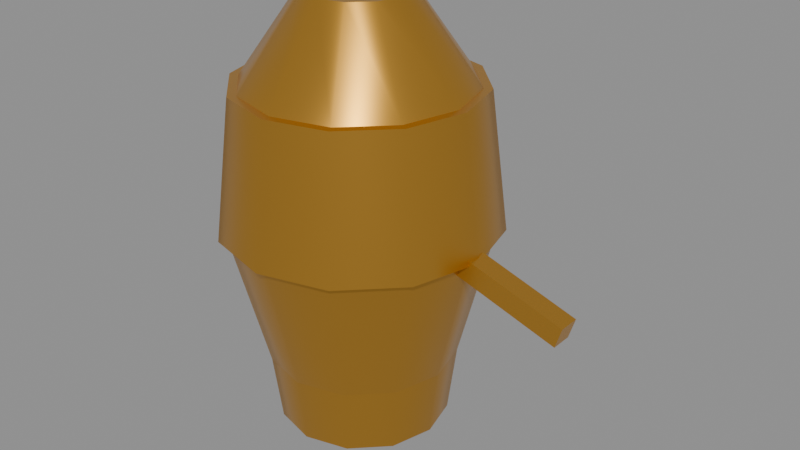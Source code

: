 # Source: item-samovar.blend  (saved by Blender 5.3.31; exported with 4.5.12 LTS)
import bpy
from mathutils import Matrix  # noqa: F401  (used for matrix-valued properties, if any)

bpy.ops.wm.read_factory_settings(use_empty=True)
scene = bpy.context.scene
scene.name = 'Scene'

# ---- materials (node trees are filled in below, after node groups)
mat_d8a040_metal_0_85_rough_0_3 = bpy.data.materials.new('#d8a040 metal 0.85 rough 0.3')
mat_d8a040_metal_0_85_rough_0_3.use_backface_culling = True
mat_d8a040_metal_0_85_rough_0_3.diffuse_color = (0.6867, 0.3515, 0.05127, 1.0)

# ---- material node trees
mat_d8a040_metal_0_85_rough_0_3.use_nodes = True; mat_d8a040_metal_0_85_rough_0_3.node_tree.nodes.clear()
_N = mat_d8a040_metal_0_85_rough_0_3.node_tree.nodes; _L = mat_d8a040_metal_0_85_rough_0_3.node_tree.links
n0 = _N.new('ShaderNodeBsdfPrincipled'); n0.name = 'Principled BSDF'; n0.location = (-200, 100)
n0.inputs[0].default_value = (0.6867, 0.3515, 0.05127, 1.0)
n0.inputs[1].default_value = 0.85
n0.inputs[2].default_value = 0.3
n0.inputs[10].default_value = 0.005
n1 = _N.new('ShaderNodeOutputMaterial'); n1.name = 'Material Output'; n1.location = (200, 100)
_L.new(n0.outputs[0], n1.inputs[0])
n1.is_active_output = True

# ---- meshes
me_d8a040_metal_0_85_rough_0_3 = bpy.data.meshes.new('#d8a040 metal 0.85 rough 0.3')
me_d8a040_metal_0_85_rough_0_3.from_pydata([(0.1294, 0.0125, 0.2287), (0.1294, -0.0125, 0.2287), (0.0, 0.1, -3.725e-09), (0.0, 0.11, 0.08), (0.05, 0.0866, -3.725e-09), (0.055, 0.09526, 0.08), (0.0866, 0.05, -3.725e-09), (0.09526, 0.055, 0.08), (0.1, -1.748e-09, 0.0), (0.11, 1.748e-09, 0.08), (0.0866, -0.05, 3.725e-09), (0.09526, -0.055, 0.08), (0.05, -0.0866, 3.725e-09), (0.055, -0.09526, 0.08), (0.0, -0.1, 3.725e-09), (0.0, -0.11, 0.08), (-0.05, -0.0866, 3.725e-09), (-0.055, -0.09526, 0.08), (-0.0866, -0.05, 3.725e-09), (-0.09526, -0.055, 0.08), (-0.1, -1.748e-09, 0.0), (-0.11, 1.748e-09, 0.08), (-0.0866, 0.05, -3.725e-09), (-0.09526, 0.055, 0.08), (-0.05, 0.0866, -3.725e-09), (-0.055, 0.09526, 0.08), (0.0, 0.11, 0.08), (0.0, 0.15, 0.24), (0.055, 0.09526, 0.08), (0.075, 0.1299, 0.24), (0.09526, 0.055, 0.08), (0.1299, 0.075, 0.24), (0.11, -3.497e-09, 0.08), (0.15, 3.497e-09, 0.24), (0.09526, -0.055, 0.08), (0.1299, -0.075, 0.24), (0.055, -0.09526, 0.08), (0.075, -0.1299, 0.24), (0.0, -0.11, 0.08), (0.0, -0.15, 0.24), (-0.055, -0.09526, 0.08), (-0.075, -0.1299, 0.24), (-0.09526, -0.055, 0.08), (-0.1299, -0.075, 0.24), (-0.11, -3.497e-09, 0.08), (-0.15, 3.497e-09, 0.24), (-0.09526, 0.055, 0.08), (-0.1299, 0.075, 0.24), (-0.055, 0.09526, 0.08), (-0.075, 0.1299, 0.24), (0.0, 0.16, 0.24), (0.0, 0.14, 0.4), (0.08, 0.1386, 0.24), (0.07, 0.1212, 0.4), (0.1386, 0.08, 0.24), (0.1212, 0.07, 0.4), (0.16, -3.497e-09, 0.24), (0.14, 3.497e-09, 0.4), (0.1386, -0.08, 0.24), (0.1212, -0.07, 0.4), (0.08, -0.1386, 0.24), (0.07, -0.1212, 0.4), (0.0, -0.16, 0.24), (0.0, -0.14, 0.4), (-0.08, -0.1386, 0.24), (-0.07, -0.1212, 0.4), (-0.1386, -0.08, 0.24), (-0.1212, -0.07, 0.4), (-0.16, -3.497e-09, 0.24), (-0.14, 3.497e-09, 0.4), (-0.1386, 0.08, 0.24), (-0.1212, 0.07, 0.4), (-0.08, 0.1386, 0.24), (-0.07, 0.1212, 0.4), (0.0, 0.13, 0.4), (0.0, 0.06, 0.5), (0.065, 0.1126, 0.4), (0.03, 0.05196, 0.5), (0.1126, 0.065, 0.4), (0.05196, 0.03, 0.5), (0.13, -2.186e-09, 0.4), (0.06, 2.186e-09, 0.5), (0.1126, -0.065, 0.4), (0.05196, -0.03, 0.5), (0.065, -0.1126, 0.4), (0.03, -0.05196, 0.5), (0.0, -0.13, 0.4), (0.0, -0.06, 0.5), (-0.065, -0.1126, 0.4), (-0.03, -0.05196, 0.5), (-0.1126, -0.065, 0.4), (-0.05196, -0.03, 0.5), (-0.13, -2.186e-09, 0.4), (-0.06, 2.186e-09, 0.5), (-0.1126, 0.065, 0.4), (-0.05196, 0.03, 0.5), (-0.065, 0.1126, 0.4), (-0.03, 0.05196, 0.5), (0.1368, 0.0125, 0.2526), (0.1368, -0.0125, 0.2526), (0.2632, 0.0125, 0.1874), (0.2632, -0.0125, 0.1874), (0.2706, 0.0125, 0.2113), (0.2706, -0.0125, 0.2113)], [], [(58, 59, 61, 60), (2, 3, 5, 4), (80, 81, 83, 82), (4, 5, 7, 6), (86, 87, 89, 88), (30, 31, 33, 32), (6, 7, 9, 8), (76, 77, 79, 78), (54, 55, 57, 56), (8, 9, 11, 10), (36, 37, 39, 38), (103, 99, 1, 101), (10, 11, 13, 12), (52, 53, 55, 54), (28, 29, 31, 30), (12, 13, 15, 14), (14, 15, 17, 16), (34, 35, 37, 36), (82, 83, 85, 84), (16, 17, 19, 18), (78, 79, 81, 80), (26, 27, 29, 28), (18, 19, 21, 20), (60, 61, 63, 62), (98, 102, 100, 0), (20, 21, 23, 22), (5, 3, 25, 23, 21, 19, 17, 15, 13, 11, 9, 7), (22, 23, 25, 24), (38, 39, 41, 40), (32, 33, 35, 34), (24, 25, 3, 2), (2, 4, 6, 8, 10, 12, 14, 16, 18, 20, 22, 24), (40, 41, 43, 42), (84, 85, 87, 86), (50, 51, 53, 52), (42, 43, 45, 44), (100, 101, 1, 0), (44, 45, 47, 46), (35, 33, 31, 29, 27, 49, 47, 45, 43, 41, 39, 37), (46, 47, 49, 48), (62, 63, 65, 64), (56, 57, 59, 58), (48, 49, 27, 26), (40, 42, 44, 46, 48, 26, 28, 30, 32, 34, 36, 38), (64, 65, 67, 66), (74, 75, 77, 76), (66, 67, 69, 68), (68, 69, 71, 70), (52, 54, 56, 58, 60, 62, 64, 66, 68, 70, 72, 50), (70, 71, 73, 72), (72, 73, 51, 50), (57, 55, 53, 51, 73, 71, 69, 67, 65, 63, 61, 59), (88, 89, 91, 90), (102, 103, 101, 100), (90, 91, 93, 92), (98, 99, 103, 102), (92, 93, 95, 94), (0, 1, 99, 98), (84, 86, 88, 90, 92, 94, 96, 74, 76, 78, 80, 82), (94, 95, 97, 96), (96, 97, 75, 74), (89, 87, 85, 83, 81, 79, 77, 75, 97, 95, 93, 91)])
me_d8a040_metal_0_85_rough_0_3.polygons.foreach_set('use_smooth', [1, 1, 1, 1, 1, 1, 1, 1, 1, 1, 1, 0, 1, 1, 1, 1, 1, 1, 1, 1, 1, 1, 1, 1, 0, 1, 0, 1, 1, 1, 1, 0, 1, 1, 1, 1, 0, 1, 0, 1, 1, 1, 1, 0, 1, 1, 1, 1, 0, 1, 1, 0, 1, 0, 1, 0, 1, 0, 0, 1, 1, 0])
_k = set([(2, 4), (2, 24), (3, 5), (3, 25), (4, 6), (5, 7), (6, 8), (7, 9), (8, 10), (9, 11), (10, 12), (11, 13), (12, 14), (13, 15), (14, 16), (15, 17), (16, 18), (17, 19), (18, 20), (19, 21), (20, 22), (21, 23), (22, 24), (23, 25), (26, 28), (26, 48), (27, 29), (27, 49), (28, 30), (29, 31), (30, 32), (31, 33), (32, 34), (33, 35), (34, 36), (35, 37), (36, 38), (37, 39), (38, 40), (39, 41), (40, 42), (41, 43), (42, 44), (43, 45), (44, 46), (45, 47), (46, 48), (47, 49), (50, 52), (50, 72), (51, 53), (51, 73), (52, 54), (53, 55), (54, 56), (55, 57), (56, 58), (57, 59), (58, 60), (59, 61), (60, 62), (61, 63), (62, 64), (63, 65), (64, 66), (65, 67), (66, 68), (67, 69), (68, 70), (69, 71), (70, 72), (71, 73), (74, 76), (74, 96), (75, 77), (75, 97), (76, 78), (77, 79), (78, 80), (79, 81), (80, 82), (81, 83), (82, 84), (83, 85), (84, 86), (85, 87), (86, 88), (87, 89), (88, 90), (89, 91), (90, 92), (91, 93), (92, 94), (93, 95), (94, 96), (95, 97)])
me_d8a040_metal_0_85_rough_0_3.attributes.new('sharp_edge', 'BOOLEAN', 'EDGE').data.foreach_set('value', [ (min(e.vertices), max(e.vertices)) in _k for e in me_d8a040_metal_0_85_rough_0_3.edges])
me_d8a040_metal_0_85_rough_0_3.materials.append(mat_d8a040_metal_0_85_rough_0_3)
me_d8a040_metal_0_85_rough_0_3.update()

# ---- objects
ob_d8a040_metal_0_85_rough_0_3 = bpy.data.objects.new('#d8a040 metal 0.85 rough 0.3', me_d8a040_metal_0_85_rough_0_3)

# ---- transforms, parenting, visibility, modifiers, constraints
ob_d8a040_metal_0_85_rough_0_3.location = (0.0, 0.0, 0.0)

# ---- collection membership
scene.collection.objects.link(ob_d8a040_metal_0_85_rough_0_3)

# ---- scene / render settings (as saved in the file)
scene.frame_start = 1; scene.frame_end = 250; scene.frame_set(1)
scene.render.engine = 'BLENDER_EEVEE_NEXT'
scene.render.bake_bias = 0.0
scene.render.bake_samples = 0
scene.render.compositor_device = 'GPU'
scene.eevee.use_volume_custom_range = False
scene.eevee.fast_gi_thickness_near = 0.1
scene.eevee.fast_gi_thickness_far = 0.0
scene.eevee.ray_tracing_options.screen_trace_thickness = 0.1
bpy.context.view_layer.update()

# ---- added for rendering (the .blend has no active camera and no usable light): camera, sun + grey world if the file has none
cam_auto = bpy.data.cameras.new('AutoCamera')
cam_auto.lens = 50.0
cam_auto.sensor_width = 36.0
cam_auto.clip_end = 1000.0
ob_auto_camera = bpy.data.objects.new('AutoCamera', cam_auto)
scene.collection.objects.link(ob_auto_camera)
ob_auto_camera.location = (0.733789, -0.814206, 0.792804)
ob_auto_camera.rotation_euler = (1.09748, -7.21219e-08, 0.694738)
scene.camera = ob_auto_camera
light_auto_sun = bpy.data.lights.new('AutoSun', 'SUN')
light_auto_sun.energy = 3.0
light_auto_sun.angle = 0.0523599
ob_auto_sun = bpy.data.objects.new('AutoSun', light_auto_sun)
scene.collection.objects.link(ob_auto_sun)
ob_auto_sun.rotation_euler = (0.872665, 0.174533, 0.523599)
if scene.world is None:
    world_auto = bpy.data.worlds.new('AutoWorld')
    world_auto.color = (0.3, 0.3, 0.3)
    scene.world = world_auto
bpy.context.view_layer.update()
